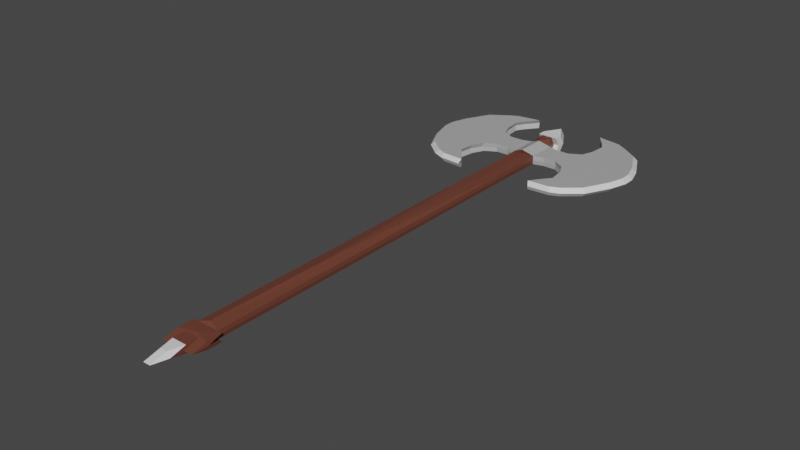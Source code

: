 # Source: BattleAxe.blend  (saved by Blender 2.83.19; exported with 4.5.12 LTS)
import bpy
from mathutils import Matrix  # noqa: F401  (used for matrix-valued properties, if any)

bpy.ops.wm.read_factory_settings(use_empty=True)
scene = bpy.context.scene
scene.name = 'Scene'

# ---- collections
col_collection = bpy.data.collections.new('Collection'); scene.collection.children.link(col_collection)

# ---- materials (node trees are filled in below, after node groups)
mat_steel = bpy.data.materials.new('Steel')
mat_steel.alpha_threshold = 0.0
mat_steel.use_transparent_shadow = False
mat_steel.line_color = (0.0, 0.0, 0.0, 1.0)
mat_steelhighlight = bpy.data.materials.new('SteelHighlight')
mat_steelhighlight.use_transparent_shadow = False
mat_wood = bpy.data.materials.new('Wood')
mat_wood.use_transparent_shadow = False

# ---- material node trees
mat_steel.use_nodes = True; mat_steel.node_tree.nodes.clear()
_N = mat_steel.node_tree.nodes; _L = mat_steel.node_tree.links
n0 = _N.new('ShaderNodeOutputMaterial'); n0.name = 'Material Output'; n0.location = (300, 300)
n1 = _N.new('ShaderNodeBsdfPrincipled'); n1.name = 'Principled BSDF'; n1.location = (10, 300)
n1.distribution = 'GGX'
n1.subsurface_method = 'BURLEY'
n1.inputs[0].default_value = (0.4292, 0.4292, 0.4292, 1.0)
n1.inputs[2].default_value = 0.4
n1.inputs[3].default_value = 1.45
n1.inputs[27].default_value = (0.0, 0.0, 0.0, 1.0)
n1.inputs[28].default_value = 1.0
_L.new(n1.outputs[0], n0.inputs[0])
n0.is_active_output = True
mat_steelhighlight.use_nodes = True; mat_steelhighlight.node_tree.nodes.clear()
_N = mat_steelhighlight.node_tree.nodes; _L = mat_steelhighlight.node_tree.links
n0 = _N.new('ShaderNodeBsdfPrincipled'); n0.name = 'Principled BSDF'; n0.location = (10, 300)
n0.distribution = 'GGX'
n0.subsurface_method = 'BURLEY'
n0.inputs[3].default_value = 1.45
n0.inputs[27].default_value = (0.0, 0.0, 0.0, 1.0)
n0.inputs[28].default_value = 1.0
n1 = _N.new('ShaderNodeOutputMaterial'); n1.name = 'Material Output'; n1.location = (300, 300)
_L.new(n0.outputs[0], n1.inputs[0])
n1.is_active_output = True
mat_wood.use_nodes = True; mat_wood.node_tree.nodes.clear()
_N = mat_wood.node_tree.nodes; _L = mat_wood.node_tree.links
n0 = _N.new('ShaderNodeBsdfPrincipled'); n0.name = 'Principled BSDF'; n0.location = (10, 300)
n0.distribution = 'GGX'
n0.subsurface_method = 'BURLEY'
n0.inputs[0].default_value = (0.1523, 0.04751, 0.02907, 1.0)
n0.inputs[3].default_value = 1.45
n0.inputs[27].default_value = (0.0, 0.0, 0.0, 1.0)
n0.inputs[28].default_value = 1.0
n1 = _N.new('ShaderNodeOutputMaterial'); n1.name = 'Material Output'; n1.location = (300, 300)
_L.new(n0.outputs[0], n1.inputs[0])
n1.is_active_output = True

# ---- world
world_world = bpy.data.worlds.new('World'); scene.world = world_world
world_world.use_nodes = True; world_world.node_tree.nodes.clear()
_N = world_world.node_tree.nodes; _L = world_world.node_tree.links
n0 = _N.new('ShaderNodeOutputWorld'); n0.name = 'World Output'; n0.location = (300, 300)
n1 = _N.new('ShaderNodeBackground'); n1.name = 'Background'; n1.location = (10, 300)
n1.inputs[0].default_value = (0.05088, 0.05088, 0.05088, 1.0)
_L.new(n1.outputs[0], n0.inputs[0])
n0.is_active_output = True
world_world.color = (0.05088, 0.05088, 0.05088)
world_world.use_sun_shadow = False
world_world.sun_shadow_jitter_overblur = 0.0

# ---- meshes
me_cube = bpy.data.meshes.new('Cube')
me_cube.from_pydata([(0.08887, 1.0, 0.001542), (0.08887, -1.0, 0.001542), (0.08887, -2.009, 0.001542), (0.1294, -2.009, 0.001542), (0.1294, -2.134, 0.001542), (0.06073, -2.134, 0.001542), (0.06073, -2.237, 0.001542), (0.02825, -2.355, 0.001542), (0.08887, 1.407, 0.001542), (0.08887, 1.655, 0.001542), (0.08887, 1.407, 0.001542), (0.04573, 1.75, 0.001542), (0.03983, 1.785, 0.001542), (0.08372, 1.785, 0.001542), (0.08372, 1.856, 0.001542), (0.1774, 1.631, 0.001542), (0.1774, 1.432, 0.001542), (0.2837, 1.631, 0.001542), (0.2837, 1.432, 0.001542), (0.384, 1.689, 0.001542), (0.384, 1.373, 0.001542), (0.4194, 1.788, 0.001542), (0.4312, 1.274, 0.001542), (0.4312, 1.921, 0.001542), (0.4489, 1.142, 0.001542), (0.5906, 2.02, 0.001542), (0.5906, 1.024, 0.001542), (0.7264, 1.924, 0.001542), (0.7264, 1.138, 0.001542), (0.8326, 1.715, 0.001542), (0.8326, 1.347, 0.001542), (0.874, 1.58, 0.001542), (0.874, 1.483, 0.001542), (0.3958, 1.986, 0.001542), (0.508, 2.068, 0.001542), (0.3073, 2.1, 0.001542), (0.3958, 1.077, 0.001542), (0.508, 0.989, 0.001542), (0.325, 0.9772, 0.001542), (-0.08887, 1.0, 0.001542), (-0.08887, -1.0, 0.001542), (-0.08887, -2.009, 0.001542), (-0.1294, -2.009, 0.001542), (-0.1294, -2.134, 0.001542), (-0.06073, -2.134, 0.001542), (-0.06073, -2.237, 0.001542), (-0.02825, -2.355, 0.001542), (-0.08887, 1.407, 0.001542), (-0.08887, 1.655, 0.001542), (-0.08887, 1.407, 0.001542), (-0.04573, 1.75, 0.001542), (-0.03983, 1.785, 0.001542), (-0.08372, 1.785, 0.001542), (-0.08372, 1.856, 0.001542), (0.0, 1.998, 0.001542), (-0.1774, 1.631, 0.001542), (-0.1774, 1.432, 0.001542), (-0.2837, 1.631, 0.001542), (-0.2837, 1.432, 0.001542), (-0.384, 1.689, 0.001542), (-0.384, 1.373, 0.001542), (-0.4194, 1.788, 0.001542), (-0.4312, 1.274, 0.001542), (-0.4312, 1.921, 0.001542), (-0.4489, 1.142, 0.001542), (-0.5906, 2.02, 0.001542), (-0.5906, 1.024, 0.001542), (-0.7264, 1.924, 0.001542), (-0.7264, 1.138, 0.001542), (-0.8326, 1.715, 0.001542), (-0.8326, 1.347, 0.001542), (-0.874, 1.58, 0.001542), (-0.874, 1.483, 0.001542), (-0.3958, 1.986, 0.001542), (-0.508, 2.068, 0.001542), (-0.3073, 2.1, 0.001542), (-0.3958, 1.077, 0.001542), (-0.508, 0.989, 0.001542), (-0.325, 0.9772, 0.001542), (0.0, -1.0, 0.001542), (0.0, 1.0, 0.001542), (0.0, -2.009, 0.001542), (0.0, -2.009, 0.001542), (0.0, -2.134, 0.001542), (0.0, -2.134, 0.001542), (0.0, -2.237, 0.001542), (0.0, -2.355, 0.001542), (0.0, 1.407, 0.001542), (0.0, 1.655, 0.001542), (0.0, 1.407, 0.001542), (0.0, 1.75, 0.001542), (0.0, 1.785, 0.001542), (0.0, 1.785, 0.001542), (0.0, 1.856, 0.001542), (0.0, 1.998, 0.001542), (0.08528, 0.991, 0.02956), (0.08528, -0.9282, 0.02956), (0.08528, -1.897, 0.02956), (0.1242, -1.897, 0.02956), (0.1242, -2.017, 0.02956), (0.05828, -2.017, 0.02956), (0.05828, -2.115, 0.02956), (0.02711, -2.228, 0.02956), (0.08528, 1.411, 0.0351), (0.08528, 1.649, 0.0351), (0.08528, 1.411, 0.0351), (0.04388, 1.71, 0.07383), (0.03822, 1.744, 0.07383), (0.08034, 1.744, 0.07383), (0.08034, 1.812, 0.07383), (0.1702, 1.625, 0.0351), (0.1702, 1.434, 0.0351), (0.2722, 1.625, 0.0351), (0.2722, 1.434, 0.0351), (0.3685, 1.681, 0.0351), (0.3685, 1.378, 0.0351), (0.4025, 1.776, 0.0351), (0.4138, 1.283, 0.0351), (0.4138, 1.903, 0.0351), (0.4308, 1.156, 0.0351), (0.5668, 1.998, 0.0351), (0.5668, 1.043, 0.0351), (0.697, 1.907, 0.0351), (0.697, 1.153, 0.0351), (0.799, 1.706, 0.0351), (0.799, 1.353, 0.0351), (0.8386, 1.576, 0.0351), (0.8386, 1.483, 0.0351), (0.3798, 1.966, 0.0351), (0.4875, 2.044, 0.0351), (0.2949, 2.075, 0.0351), (0.3798, 1.094, 0.0351), (0.4875, 1.009, 0.0351), (0.3119, 0.9981, 0.0351), (-0.08528, 0.991, 0.02956), (-0.08528, -0.9282, 0.02956), (-0.08528, -1.897, 0.02956), (-0.1242, -1.897, 0.02956), (-0.1242, -2.017, 0.02956), (-0.05828, -2.017, 0.02956), (-0.05828, -2.115, 0.02956), (-0.02711, -2.228, 0.02956), (-0.08528, 1.411, 0.0351), (-0.08528, 1.649, 0.0351), (-0.08528, 1.411, 0.0351), (-0.04388, 1.71, 0.07383), (-0.03822, 1.744, 0.07383), (-0.08034, 1.744, 0.07383), (-0.08034, 1.812, 0.07383), (9e-10, 1.948, 0.07383), (-0.1702, 1.625, 0.0351), (-0.1702, 1.434, 0.0351), (-0.2722, 1.625, 0.0351), (-0.2722, 1.434, 0.0351), (-0.3685, 1.681, 0.0351), (-0.3685, 1.378, 0.0351), (-0.4025, 1.776, 0.0351), (-0.4138, 1.283, 0.0351), (-0.4138, 1.903, 0.0351), (-0.4308, 1.156, 0.0351), (-0.5668, 1.998, 0.0351), (-0.5668, 1.043, 0.0351), (-0.697, 1.907, 0.0351), (-0.697, 1.153, 0.0351), (-0.799, 1.706, 0.0351), (-0.799, 1.353, 0.0351), (-0.8386, 1.576, 0.0351), (-0.8386, 1.483, 0.0351), (-0.3798, 1.966, 0.0351), (-0.4875, 2.044, 0.0351), (-0.2949, 2.075, 0.0351), (-0.3798, 1.094, 0.0351), (-0.4875, 1.009, 0.0351), (-0.3119, 0.9981, 0.0351), (0.01181, -0.928, 0.05151), (9e-10, 0.991, 0.03428), (-0.01181, -1.868, 0.04595), (9e-10, -1.897, 0.02956), (9e-10, -1.988, 0.0351), (9e-10, -2.017, 0.02956), (9e-10, -2.115, 0.02956), (9e-10, -2.228, 0.02956), (9e-10, 1.411, 0.03982), (9e-10, 1.62, 0.07383), (9e-10, 1.382, 0.07383), (9e-10, 1.71, 0.07383), (9e-10, 1.773, 0.0351), (9e-10, 1.744, 0.07383), (9e-10, 1.812, 0.07383), (9e-10, 1.948, 0.07383)], [], [(80, 87, 8, 0), (89, 88, 9, 10), (88, 90, 11, 9), (90, 91, 12, 11), (91, 92, 13, 12), (92, 93, 14, 13), (93, 94, 54, 14), (9, 15, 16, 10), (15, 17, 18, 16), (17, 19, 20, 18), (19, 21, 22, 20), (21, 23, 24, 22), (23, 25, 26, 24), (25, 27, 28, 26), (27, 29, 30, 28), (29, 31, 32, 30), (23, 33, 34, 25), (33, 35, 34), (26, 37, 36, 24), (37, 38, 36), (6, 7, 86, 85), (5, 6, 85, 84), (4, 5, 84, 83), (3, 4, 83, 82), (2, 3, 82, 81), (0, 1, 79, 80), (1, 2, 81, 79), (80, 39, 47, 87), (89, 49, 48, 88), (88, 48, 50, 90), (90, 50, 51, 91), (91, 51, 52, 92), (92, 52, 53, 93), (93, 53, 54, 94), (48, 49, 56, 55), (55, 56, 58, 57), (57, 58, 60, 59), (59, 60, 62, 61), (61, 62, 64, 63), (63, 64, 66, 65), (65, 66, 68, 67), (67, 68, 70, 69), (69, 70, 72, 71), (63, 65, 74, 73), (73, 74, 75), (66, 64, 76, 77), (77, 76, 78), (45, 85, 86, 46), (44, 84, 85, 45), (43, 83, 84, 44), (42, 82, 83, 43), (41, 81, 82, 42), (39, 80, 79, 40), (40, 79, 81, 41), (175, 95, 103, 182), (184, 105, 104, 183), (183, 104, 106, 185), (185, 106, 107, 186), (186, 107, 108, 187), (187, 108, 109, 188), (188, 109, 149, 189), (104, 105, 111, 110), (110, 111, 113, 112), (112, 113, 115, 114), (114, 115, 117, 116), (116, 117, 119, 118), (118, 119, 121, 120), (120, 121, 123, 122), (122, 123, 125, 124), (124, 125, 127, 126), (118, 120, 129, 128), (128, 129, 130), (121, 119, 131, 132), (132, 131, 133), (101, 180, 181, 102), (100, 179, 180, 101), (99, 178, 179, 100), (98, 177, 178, 99), (97, 176, 177, 98), (95, 175, 174, 96), (96, 174, 176, 97), (175, 182, 142, 134), (184, 183, 143, 144), (183, 185, 145, 143), (185, 186, 146, 145), (186, 187, 147, 146), (187, 188, 148, 147), (188, 189, 149, 148), (143, 150, 151, 144), (150, 152, 153, 151), (152, 154, 155, 153), (154, 156, 157, 155), (156, 158, 159, 157), (158, 160, 161, 159), (160, 162, 163, 161), (162, 164, 165, 163), (164, 166, 167, 165), (158, 168, 169, 160), (168, 170, 169), (161, 172, 171, 159), (172, 173, 171), (140, 141, 181, 180), (139, 140, 180, 179), (138, 139, 179, 178), (137, 138, 178, 177), (136, 137, 177, 176), (134, 135, 174, 175), (135, 136, 176, 174), (17, 15, 110, 112), (2, 1, 96, 97), (58, 56, 151, 153), (39, 40, 135, 134), (35, 33, 128, 130), (75, 74, 169, 170), (3, 2, 97, 98), (55, 57, 152, 150), (24, 36, 131, 119), (18, 20, 115, 113), (73, 75, 170, 168), (4, 3, 98, 99), (40, 41, 136, 135), (37, 26, 121, 132), (19, 17, 112, 114), (76, 64, 159, 171), (5, 4, 99, 100), (60, 58, 153, 155), (41, 42, 137, 136), (36, 38, 133, 131), (66, 77, 172, 161), (6, 5, 100, 101), (57, 59, 154, 152), (42, 43, 138, 137), (38, 37, 132, 133), (20, 22, 117, 115), (78, 76, 171, 173), (7, 6, 101, 102), (43, 44, 139, 138), (21, 19, 114, 116), (77, 78, 173, 172), (8, 87, 182, 103), (62, 60, 155, 157), (44, 45, 140, 139), (0, 8, 103, 95), (59, 61, 156, 154), (45, 46, 141, 140), (22, 24, 119, 117), (87, 47, 142, 182), (23, 21, 116, 118), (89, 10, 105, 184), (64, 62, 157, 159), (47, 39, 134, 142), (61, 63, 158, 156), (49, 89, 184, 144), (86, 7, 102, 181), (9, 11, 106, 104), (46, 86, 181, 141), (26, 28, 123, 121), (11, 12, 107, 106), (50, 48, 143, 145), (27, 25, 120, 122), (68, 66, 161, 163), (12, 13, 108, 107), (65, 67, 162, 160), (51, 50, 145, 146), (28, 30, 125, 123), (29, 27, 122, 124), (13, 14, 109, 108), (70, 68, 163, 165), (52, 51, 146, 147), (32, 31, 126, 127), (67, 69, 164, 162), (30, 32, 127, 125), (14, 54, 149, 109), (71, 72, 167, 166), (53, 52, 147, 148), (31, 29, 124, 126), (72, 70, 165, 167), (54, 53, 148, 149), (10, 16, 111, 105), (69, 71, 166, 164), (25, 34, 129, 120), (15, 9, 104, 110), (56, 49, 144, 151), (33, 23, 118, 128), (74, 65, 160, 169), (1, 0, 95, 96), (48, 55, 150, 143), (16, 18, 113, 111), (63, 73, 168, 158), (34, 35, 130, 129)])
me_cube.polygons.foreach_set('material_index', [2, 0, 2, 1, 1, 1, 1, 0, 0, 0, 0, 0, 0, 0, 0, 0, 0, 0, 0, 0, 1, 1, 1, 2, 2, 2, 2, 2, 0, 2, 1, 1, 1, 1, 0, 0, 0, 0, 0, 0, 0, 0, 0, 0, 0, 0, 0, 1, 1, 1, 2, 2, 2, 2, 2, 0, 2, 2, 1, 1, 1, 0, 0, 0, 0, 0, 0, 0, 0, 0, 0, 0, 0, 0, 1, 2, 2, 2, 2, 2, 2, 2, 0, 2, 2, 1, 1, 1, 0, 0, 0, 0, 0, 0, 0, 0, 0, 0, 0, 0, 0, 1, 2, 2, 2, 2, 2, 2, 0, 2, 0, 2, 0, 1, 2, 0, 0, 0, 0, 2, 2, 1, 0, 0, 2, 0, 2, 0, 1, 2, 0, 2, 1, 0, 0, 1, 2, 0, 1, 2, 0, 2, 2, 0, 1, 0, 2, 0, 2, 0, 2, 0, 2, 1, 2, 1, 1, 2, 2, 1, 1, 1, 1, 2, 1, 1, 1, 1, 1, 1, 1, 1, 1, 1, 1, 1, 1, 1, 0, 1, 1, 0, 0, 0, 1, 2, 0, 0, 0, 1])
_uv = me_cube.uv_layers.new(name='UVMap')
_uv.uv.foreach_set('vector', [0.75, 0.5, 0.75, 0.5, 0.625, 0.5, 0.625, 0.5, 0.0, 0.0, 0.0, 0.0, 0.0, 0.0, 0.0, 0.0, 0.0, 0.0, 0.0, 0.0, 0.0, 0.0, 0.0, 0.0, 0.0, 0.0, 0.0, 0.0, 0.0, 0.0, 0.0, 0.0, 0.0, 0.0, 0.0, 0.0, 0.0, 0.0, 0.0, 0.0, 0.0, 0.0, 0.0, 0.0, 0.0, 0.0, 0.0, 0.0, 0.0, 0.0, 0.0, 0.0, 0.0, 0.0, 0.0, 0.0, 0.0, 0.0, 0.0, 0.0, 0.0, 0.0, 0.0, 0.0, 0.0, 0.0, 0.0, 0.0, 0.0, 0.0, 0.0, 0.0, 0.0, 0.0, 0.0, 0.0, 0.0, 0.0, 0.0, 0.0, 0.0, 0.0, 0.0, 0.0, 0.0, 0.0, 0.0, 0.0, 0.0, 0.0, 0.0, 0.0, 0.0, 0.0, 0.0, 0.0, 0.0, 0.0, 0.0, 0.0, 0.0, 0.0, 0.0, 0.0, 0.0, 0.0, 0.0, 0.0, 0.0, 0.0, 0.0, 0.0, 0.0, 0.0, 0.0, 0.0, 0.0, 0.0, 0.0, 0.0, 0.0, 0.0, 0.0, 0.0, 0.0, 0.0, 0.0, 0.0, 0.0, 0.0, 0.0, 0.0, 0.0, 0.0, 0.0, 0.0, 0.0, 0.0, 0.0, 0.0, 0.0, 0.0, 0.0, 0.0, 0.0, 0.0, 0.0, 0.0, 0.0, 0.0, 0.0, 0.0, 0.0, 0.0, 0.0, 0.0, 0.625, 0.75, 0.625, 0.75, 0.75, 0.75, 0.75, 0.75, 0.625, 0.75, 0.625, 0.75, 0.75, 0.75, 0.75, 0.75, 0.625, 0.75, 0.625, 0.75, 0.75, 0.75, 0.75, 0.75, 0.625, 0.75, 0.625, 0.75, 0.75, 0.75, 0.75, 0.75, 0.625, 0.75, 0.625, 0.75, 0.75, 0.75, 0.75, 0.75, 0.625, 0.5, 0.625, 0.75, 0.75, 0.75, 0.75, 0.5, 0.625, 0.75, 0.625, 0.75, 0.75, 0.75, 0.75, 0.75, 0.75, 0.5, 0.625, 0.5, 0.625, 0.5, 0.75, 0.5, 0.0, 0.0, 0.0, 0.0, 0.0, 0.0, 0.0, 0.0, 0.0, 0.0, 0.0, 0.0, 0.0, 0.0, 0.0, 0.0, 0.0, 0.0, 0.0, 0.0, 0.0, 0.0, 0.0, 0.0, 0.0, 0.0, 0.0, 0.0, 0.0, 0.0, 0.0, 0.0, 0.0, 0.0, 0.0, 0.0, 0.0, 0.0, 0.0, 0.0, 0.0, 0.0, 0.0, 0.0, 0.0, 0.0, 0.0, 0.0, 0.0, 0.0, 0.0, 0.0, 0.0, 0.0, 0.0, 0.0, 0.0, 0.0, 0.0, 0.0, 0.0, 0.0, 0.0, 0.0, 0.0, 0.0, 0.0, 0.0, 0.0, 0.0, 0.0, 0.0, 0.0, 0.0, 0.0, 0.0, 0.0, 0.0, 0.0, 0.0, 0.0, 0.0, 0.0, 0.0, 0.0, 0.0, 0.0, 0.0, 0.0, 0.0, 0.0, 0.0, 0.0, 0.0, 0.0, 0.0, 0.0, 0.0, 0.0, 0.0, 0.0, 0.0, 0.0, 0.0, 0.0, 0.0, 0.0, 0.0, 0.0, 0.0, 0.0, 0.0, 0.0, 0.0, 0.0, 0.0, 0.0, 0.0, 0.0, 0.0, 0.0, 0.0, 0.0, 0.0, 0.0, 0.0, 0.0, 0.0, 0.0, 0.0, 0.0, 0.0, 0.0, 0.0, 0.0, 0.0, 0.0, 0.0, 0.0, 0.0, 0.0, 0.0, 0.0, 0.0, 0.0, 0.0, 0.0, 0.0, 0.625, 0.75, 0.75, 0.75, 0.75, 0.75, 0.625, 0.75, 0.625, 0.75, 0.75, 0.75, 0.75, 0.75, 0.625, 0.75, 0.625, 0.75, 0.75, 0.75, 0.75, 0.75, 0.625, 0.75, 0.625, 0.75, 0.75, 0.75, 0.75, 0.75, 0.625, 0.75, 0.625, 0.75, 0.75, 0.75, 0.75, 0.75, 0.625, 0.75, 0.625, 0.5, 0.75, 0.5, 0.75, 0.75, 0.625, 0.75, 0.625, 0.75, 0.75, 0.75, 0.75, 0.75, 0.625, 0.75, 0.75, 0.5, 0.625, 0.5, 0.625, 0.5, 0.75, 0.5, 0.0, 0.0, 0.0, 0.0, 0.0, 0.0, 0.0, 0.0, 0.0, 0.0, 0.0, 0.0, 0.0, 0.0, 0.0, 0.0, 0.0, 0.0, 0.0, 0.0, 0.0, 0.0, 0.0, 0.0, 0.0, 0.0, 0.0, 0.0, 0.0, 0.0, 0.0, 0.0, 0.0, 0.0, 0.0, 0.0, 0.0, 0.0, 0.0, 0.0, 0.0, 0.0, 0.0, 0.0, 0.0, 0.0, 0.0, 0.0, 0.0, 0.0, 0.0, 0.0, 0.0, 0.0, 0.0, 0.0, 0.0, 0.0, 0.0, 0.0, 0.0, 0.0, 0.0, 0.0, 0.0, 0.0, 0.0, 0.0, 0.0, 0.0, 0.0, 0.0, 0.0, 0.0, 0.0, 0.0, 0.0, 0.0, 0.0, 0.0, 0.0, 0.0, 0.0, 0.0, 0.0, 0.0, 0.0, 0.0, 0.0, 0.0, 0.0, 0.0, 0.0, 0.0, 0.0, 0.0, 0.0, 0.0, 0.0, 0.0, 0.0, 0.0, 0.0, 0.0, 0.0, 0.0, 0.0, 0.0, 0.0, 0.0, 0.0, 0.0, 0.0, 0.0, 0.0, 0.0, 0.0, 0.0, 0.0, 0.0, 0.0, 0.0, 0.0, 0.0, 0.0, 0.0, 0.0, 0.0, 0.0, 0.0, 0.0, 0.0, 0.0, 0.0, 0.0, 0.0, 0.0, 0.0, 0.0, 0.0, 0.0, 0.0, 0.0, 0.0, 0.0, 0.0, 0.0, 0.0, 0.625, 0.75, 0.75, 0.75, 0.75, 0.75, 0.625, 0.75, 0.625, 0.75, 0.75, 0.75, 0.75, 0.75, 0.625, 0.75, 0.625, 0.75, 0.75, 0.75, 0.75, 0.75, 0.625, 0.75, 0.625, 0.75, 0.75, 0.75, 0.75, 0.75, 0.625, 0.75, 0.625, 0.75, 0.75, 0.75, 0.75, 0.75, 0.625, 0.75, 0.625, 0.5, 0.75, 0.5, 0.75, 0.75, 0.625, 0.75, 0.625, 0.75, 0.75, 0.75, 0.75, 0.75, 0.625, 0.75, 0.75, 0.5, 0.75, 0.5, 0.625, 0.5, 0.625, 0.5, 0.0, 0.0, 0.0, 0.0, 0.0, 0.0, 0.0, 0.0, 0.0, 0.0, 0.0, 0.0, 0.0, 0.0, 0.0, 0.0, 0.0, 0.0, 0.0, 0.0, 0.0, 0.0, 0.0, 0.0, 0.0, 0.0, 0.0, 0.0, 0.0, 0.0, 0.0, 0.0, 0.0, 0.0, 0.0, 0.0, 0.0, 0.0, 0.0, 0.0, 0.0, 0.0, 0.0, 0.0, 0.0, 0.0, 0.0, 0.0, 0.0, 0.0, 0.0, 0.0, 0.0, 0.0, 0.0, 0.0, 0.0, 0.0, 0.0, 0.0, 0.0, 0.0, 0.0, 0.0, 0.0, 0.0, 0.0, 0.0, 0.0, 0.0, 0.0, 0.0, 0.0, 0.0, 0.0, 0.0, 0.0, 0.0, 0.0, 0.0, 0.0, 0.0, 0.0, 0.0, 0.0, 0.0, 0.0, 0.0, 0.0, 0.0, 0.0, 0.0, 0.0, 0.0, 0.0, 0.0, 0.0, 0.0, 0.0, 0.0, 0.0, 0.0, 0.0, 0.0, 0.0, 0.0, 0.0, 0.0, 0.0, 0.0, 0.0, 0.0, 0.0, 0.0, 0.0, 0.0, 0.0, 0.0, 0.0, 0.0, 0.0, 0.0, 0.0, 0.0, 0.0, 0.0, 0.0, 0.0, 0.0, 0.0, 0.0, 0.0, 0.0, 0.0, 0.0, 0.0, 0.0, 0.0, 0.0, 0.0, 0.0, 0.0, 0.0, 0.0, 0.0, 0.0, 0.0, 0.0, 0.625, 0.75, 0.625, 0.75, 0.75, 0.75, 0.75, 0.75, 0.625, 0.75, 0.625, 0.75, 0.75, 0.75, 0.75, 0.75, 0.625, 0.75, 0.625, 0.75, 0.75, 0.75, 0.75, 0.75, 0.625, 0.75, 0.625, 0.75, 0.75, 0.75, 0.75, 0.75, 0.625, 0.75, 0.625, 0.75, 0.75, 0.75, 0.75, 0.75, 0.625, 0.5, 0.625, 0.75, 0.75, 0.75, 0.75, 0.5, 0.625, 0.75, 0.625, 0.75, 0.75, 0.75, 0.75, 0.75, 0.0, 0.0, 0.0, 0.0, 0.0, 0.0, 0.0, 0.0, 0.625, 0.75, 0.625, 0.75, 0.625, 0.75, 0.625, 0.75, 0.0, 0.0, 0.0, 0.0, 0.0, 0.0, 0.0, 0.0, 0.625, 0.5, 0.625, 0.75, 0.625, 0.75, 0.625, 0.5, 0.0, 0.0, 0.0, 0.0, 0.0, 0.0, 0.0, 0.0, 0.0, 0.0, 0.0, 0.0, 0.0, 0.0, 0.0, 0.0, 0.625, 0.75, 0.625, 0.75, 0.625, 0.75, 0.625, 0.75, 0.0, 0.0, 0.0, 0.0, 0.0, 0.0, 0.0, 0.0, 0.0, 0.0, 0.0, 0.0, 0.0, 0.0, 0.0, 0.0, 0.0, 0.0, 0.0, 0.0, 0.0, 0.0, 0.0, 0.0, 0.0, 0.0, 0.0, 0.0, 0.0, 0.0, 0.0, 0.0, 0.625, 0.75, 0.625, 0.75, 0.625, 0.75, 0.625, 0.75, 0.625, 0.75, 0.625, 0.75, 0.625, 0.75, 0.625, 0.75, 0.0, 0.0, 0.0, 0.0, 0.0, 0.0, 0.0, 0.0, 0.0, 0.0, 0.0, 0.0, 0.0, 0.0, 0.0, 0.0, 0.0, 0.0, 0.0, 0.0, 0.0, 0.0, 0.0, 0.0, 0.625, 0.75, 0.625, 0.75, 0.625, 0.75, 0.625, 0.75, 0.0, 0.0, 0.0, 0.0, 0.0, 0.0, 0.0, 0.0, 0.625, 0.75, 0.625, 0.75, 0.625, 0.75, 0.625, 0.75, 0.0, 0.0, 0.0, 0.0, 0.0, 0.0, 0.0, 0.0, 0.0, 0.0, 0.0, 0.0, 0.0, 0.0, 0.0, 0.0, 0.625, 0.75, 0.625, 0.75, 0.625, 0.75, 0.625, 0.75, 0.0, 0.0, 0.0, 0.0, 0.0, 0.0, 0.0, 0.0, 0.625, 0.75, 0.625, 0.75, 0.625, 0.75, 0.625, 0.75, 0.0, 0.0, 0.0, 0.0, 0.0, 0.0, 0.0, 0.0, 0.0, 0.0, 0.0, 0.0, 0.0, 0.0, 0.0, 0.0, 0.0, 0.0, 0.0, 0.0, 0.0, 0.0, 0.0, 0.0, 0.625, 0.75, 0.625, 0.75, 0.625, 0.75, 0.625, 0.75, 0.625, 0.75, 0.625, 0.75, 0.625, 0.75, 0.625, 0.75, 0.0, 0.0, 0.0, 0.0, 0.0, 0.0, 0.0, 0.0, 0.0, 0.0, 0.0, 0.0, 0.0, 0.0, 0.0, 0.0, 0.625, 0.5, 0.75, 0.5, 0.75, 0.5, 0.625, 0.5, 0.0, 0.0, 0.0, 0.0, 0.0, 0.0, 0.0, 0.0, 0.625, 0.75, 0.625, 0.75, 0.625, 0.75, 0.625, 0.75, 0.625, 0.5, 0.625, 0.5, 0.625, 0.5, 0.625, 0.5, 0.0, 0.0, 0.0, 0.0, 0.0, 0.0, 0.0, 0.0, 0.625, 0.75, 0.625, 0.75, 0.625, 0.75, 0.625, 0.75, 0.0, 0.0, 0.0, 0.0, 0.0, 0.0, 0.0, 0.0, 0.75, 0.5, 0.625, 0.5, 0.625, 0.5, 0.75, 0.5, 0.0, 0.0, 0.0, 0.0, 0.0, 0.0, 0.0, 0.0, 0.0, 0.0, 0.0, 0.0, 0.0, 0.0, 0.0, 0.0, 0.0, 0.0, 0.0, 0.0, 0.0, 0.0, 0.0, 0.0, 0.625, 0.5, 0.625, 0.5, 0.625, 0.5, 0.625, 0.5, 0.0, 0.0, 0.0, 0.0, 0.0, 0.0, 0.0, 0.0, 0.0, 0.0, 0.0, 0.0, 0.0, 0.0, 0.0, 0.0, 0.75, 0.75, 0.625, 0.75, 0.625, 0.75, 0.75, 0.75, 0.0, 0.0, 0.0, 0.0, 0.0, 0.0, 0.0, 0.0, 0.625, 0.75, 0.75, 0.75, 0.75, 0.75, 0.625, 0.75, 0.0, 0.0, 0.0, 0.0, 0.0, 0.0, 0.0, 0.0, 0.0, 0.0, 0.0, 0.0, 0.0, 0.0, 0.0, 0.0, 0.0, 0.0, 0.0, 0.0, 0.0, 0.0, 0.0, 0.0, 0.0, 0.0, 0.0, 0.0, 0.0, 0.0, 0.0, 0.0, 0.0, 0.0, 0.0, 0.0, 0.0, 0.0, 0.0, 0.0, 0.0, 0.0, 0.0, 0.0, 0.0, 0.0, 0.0, 0.0, 0.0, 0.0, 0.0, 0.0, 0.0, 0.0, 0.0, 0.0, 0.0, 0.0, 0.0, 0.0, 0.0, 0.0, 0.0, 0.0, 0.0, 0.0, 0.0, 0.0, 0.0, 0.0, 0.0, 0.0, 0.0, 0.0, 0.0, 0.0, 0.0, 0.0, 0.0, 0.0, 0.0, 0.0, 0.0, 0.0, 0.0, 0.0, 0.0, 0.0, 0.0, 0.0, 0.0, 0.0, 0.0, 0.0, 0.0, 0.0, 0.0, 0.0, 0.0, 0.0, 0.0, 0.0, 0.0, 0.0, 0.0, 0.0, 0.0, 0.0, 0.0, 0.0, 0.0, 0.0, 0.0, 0.0, 0.0, 0.0, 0.0, 0.0, 0.0, 0.0, 0.0, 0.0, 0.0, 0.0, 0.0, 0.0, 0.0, 0.0, 0.0, 0.0, 0.0, 0.0, 0.0, 0.0, 0.0, 0.0, 0.0, 0.0, 0.0, 0.0, 0.0, 0.0, 0.0, 0.0, 0.0, 0.0, 0.0, 0.0, 0.0, 0.0, 0.0, 0.0, 0.0, 0.0, 0.0, 0.0, 0.0, 0.0, 0.0, 0.0, 0.0, 0.0, 0.0, 0.0, 0.0, 0.0, 0.0, 0.0, 0.0, 0.0, 0.0, 0.0, 0.0, 0.0, 0.0, 0.0, 0.0, 0.0, 0.0, 0.0, 0.0, 0.0, 0.0, 0.0, 0.0, 0.0, 0.0, 0.0, 0.0, 0.0, 0.0, 0.0, 0.0, 0.0, 0.0, 0.0, 0.0, 0.0, 0.0, 0.0, 0.0, 0.0, 0.0, 0.0, 0.0, 0.0, 0.0, 0.0, 0.0, 0.0, 0.0, 0.0, 0.0, 0.0, 0.0, 0.0, 0.0, 0.0, 0.0, 0.0, 0.0, 0.0, 0.0, 0.0, 0.0, 0.0, 0.0, 0.0, 0.0, 0.0, 0.0, 0.0, 0.625, 0.75, 0.625, 0.5, 0.625, 0.5, 0.625, 0.75, 0.0, 0.0, 0.0, 0.0, 0.0, 0.0, 0.0, 0.0, 0.0, 0.0, 0.0, 0.0, 0.0, 0.0, 0.0, 0.0, 0.0, 0.0, 0.0, 0.0, 0.0, 0.0, 0.0, 0.0, 0.0, 0.0, 0.0, 0.0, 0.0, 0.0, 0.0, 0.0])
me_cube.materials.append(mat_steel)
me_cube.materials.append(mat_steelhighlight)
me_cube.materials.append(mat_wood)
me_cube.use_remesh_preserve_volume = False
me_cube.use_remesh_preserve_attributes = False
me_cube.use_mirror_vertex_groups = False
me_cube.update()

# ---- objects
ob_cube = bpy.data.objects.new('Cube', me_cube)
ob_empty = bpy.data.objects.new('Empty', None)

# ---- transforms, parenting, visibility, modifiers, constraints
ob_cube.location = (0.0, 0.0, 0.0)
ob_cube.lock_rotations_4d = False
ob_cube.empty_display_type = 'ARROWS'
ob_cube.lineart.crease_threshold = 0.0
_m = ob_cube.modifiers.new('Mirror', 'MIRROR')
_m.use_axis = (False, False, True)
_m.merge_threshold = 0.015
ob_empty.location = (0.08264, 0.0, 0.0)
ob_empty.empty_display_type = 'IMAGE'
ob_empty.empty_display_size = 5.0
ob_empty.lineart.crease_threshold = 0.0

# ---- collection membership
col_collection.objects.link(ob_cube)
col_collection.objects.link(ob_empty)

# ---- scene / render settings (as saved in the file)
scene.frame_start = 1; scene.frame_end = 250; scene.frame_set(1)
scene.render.engine = 'BLENDER_EEVEE_NEXT'
scene.cycles.use_denoising = False
scene.cycles.samples = 128
scene.cycles.sampling_pattern = 'TABULATED_SOBOL'
scene.cycles.use_adaptive_sampling = False
scene.cycles.use_light_tree = False
scene.view_settings.view_transform = 'Filmic'
bpy.context.view_layer.update()

# ---- added for rendering (the .blend has no active camera and no usable light): camera, sun
cam_auto = bpy.data.cameras.new('AutoCamera')
cam_auto.lens = 50.0
cam_auto.sensor_width = 36.0
cam_auto.clip_end = 1000.0
ob_auto_camera = bpy.data.objects.new('AutoCamera', cam_auto)
scene.collection.objects.link(ob_auto_camera)
ob_auto_camera.location = (4.42945, -5.443, 3.54356)
ob_auto_camera.rotation_euler = (1.09748, -7.21219e-08, 0.694738)
scene.camera = ob_auto_camera
light_auto_sun = bpy.data.lights.new('AutoSun', 'SUN')
light_auto_sun.energy = 3.0
light_auto_sun.angle = 0.0523599
ob_auto_sun = bpy.data.objects.new('AutoSun', light_auto_sun)
scene.collection.objects.link(ob_auto_sun)
ob_auto_sun.rotation_euler = (0.872665, 0.174533, 0.523599)
bpy.context.view_layer.update()
